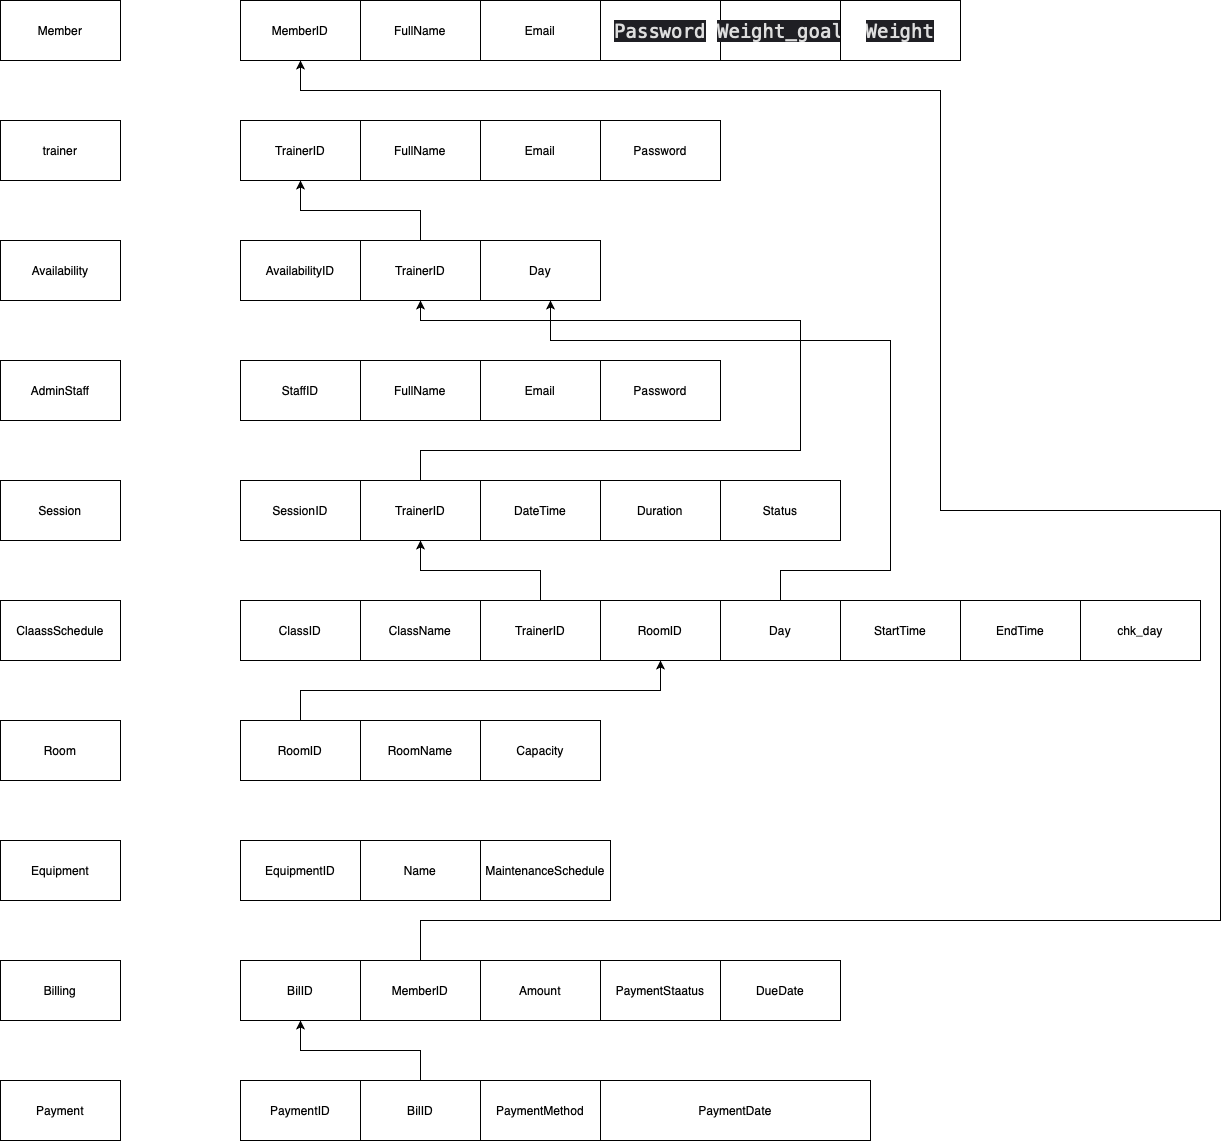

The diagram above was exported from draw.io. Its source (the exported page's mxGraphModel, read from the mxfile embedded in the PNG):
<mxGraphModel dx="1687" dy="938" grid="1" gridSize="10" guides="1" tooltips="1" connect="1" arrows="1" fold="1" page="1" pageScale="1" pageWidth="850" pageHeight="1100" math="0" shadow="0" extFonts="Permanent Marker^https://fonts.googleapis.com/css?family=Permanent+Marker">
  <root>
    <mxCell id="0" />
    <mxCell id="1" parent="0" />
    <mxCell id="Y8yjDdKnHA_2dyyXpBgY-116" value="Member" style="rounded=0;whiteSpace=wrap;html=1;" vertex="1" parent="1">
      <mxGeometry y="130" width="120" height="60" as="geometry" />
    </mxCell>
    <mxCell id="Y8yjDdKnHA_2dyyXpBgY-118" style="edgeStyle=orthogonalEdgeStyle;rounded=0;orthogonalLoop=1;jettySize=auto;html=1;exitX=0.5;exitY=1;exitDx=0;exitDy=0;" edge="1" parent="1" source="Y8yjDdKnHA_2dyyXpBgY-116" target="Y8yjDdKnHA_2dyyXpBgY-116">
      <mxGeometry relative="1" as="geometry" />
    </mxCell>
    <mxCell id="Y8yjDdKnHA_2dyyXpBgY-119" value="MemberID" style="rounded=0;whiteSpace=wrap;html=1;" vertex="1" parent="1">
      <mxGeometry x="240" y="130" width="120" height="60" as="geometry" />
    </mxCell>
    <mxCell id="Y8yjDdKnHA_2dyyXpBgY-120" value="FullName" style="rounded=0;whiteSpace=wrap;html=1;" vertex="1" parent="1">
      <mxGeometry x="360" y="130" width="120" height="60" as="geometry" />
    </mxCell>
    <mxCell id="Y8yjDdKnHA_2dyyXpBgY-121" value="Email" style="rounded=0;whiteSpace=wrap;html=1;" vertex="1" parent="1">
      <mxGeometry x="480" y="130" width="120" height="60" as="geometry" />
    </mxCell>
    <mxCell id="Y8yjDdKnHA_2dyyXpBgY-122" value="&lt;p style=&quot;margin: 0.0px 0.0px 0.0px 0.0px; font: 19.0px Menlo; color: #ffffff; color: rgba(255, 255, 255, 0.85); background-color: #1f1f24&quot;&gt;Password&lt;/p&gt;" style="rounded=0;whiteSpace=wrap;html=1;" vertex="1" parent="1">
      <mxGeometry x="600" y="130" width="120" height="60" as="geometry" />
    </mxCell>
    <mxCell id="Y8yjDdKnHA_2dyyXpBgY-123" value="&lt;p style=&quot;margin: 0px; font-style: normal; font-variant-caps: normal; font-stretch: normal; font-size: 19px; line-height: normal; font-family: Menlo; font-size-adjust: none; font-kerning: auto; font-variant-alternates: normal; font-variant-ligatures: normal; font-variant-numeric: normal; font-variant-east-asian: normal; font-variant-position: normal; font-variant-emoji: normal; font-feature-settings: normal; font-optical-sizing: auto; font-variation-settings: normal; color: rgba(255, 255, 255, 0.85); background-color: rgb(31, 31, 36);&quot;&gt;Weight_goal&lt;/p&gt;" style="rounded=0;whiteSpace=wrap;html=1;" vertex="1" parent="1">
      <mxGeometry x="720" y="130" width="120" height="60" as="geometry" />
    </mxCell>
    <mxCell id="Y8yjDdKnHA_2dyyXpBgY-124" value="&lt;p style=&quot;margin: 0px; font-style: normal; font-variant-caps: normal; font-stretch: normal; font-size: 19px; line-height: normal; font-family: Menlo; font-size-adjust: none; font-kerning: auto; font-variant-alternates: normal; font-variant-ligatures: normal; font-variant-numeric: normal; font-variant-east-asian: normal; font-variant-position: normal; font-variant-emoji: normal; font-feature-settings: normal; font-optical-sizing: auto; font-variation-settings: normal; color: rgba(255, 255, 255, 0.85); background-color: rgb(31, 31, 36);&quot;&gt;Weight&lt;/p&gt;" style="rounded=0;whiteSpace=wrap;html=1;" vertex="1" parent="1">
      <mxGeometry x="840" y="130" width="120" height="60" as="geometry" />
    </mxCell>
    <mxCell id="Y8yjDdKnHA_2dyyXpBgY-125" value="TrainerID" style="rounded=0;whiteSpace=wrap;html=1;" vertex="1" parent="1">
      <mxGeometry x="240" y="250" width="120" height="60" as="geometry" />
    </mxCell>
    <mxCell id="Y8yjDdKnHA_2dyyXpBgY-126" value="trainer" style="rounded=0;whiteSpace=wrap;html=1;" vertex="1" parent="1">
      <mxGeometry y="250" width="120" height="60" as="geometry" />
    </mxCell>
    <mxCell id="Y8yjDdKnHA_2dyyXpBgY-127" value="FullName" style="rounded=0;whiteSpace=wrap;html=1;" vertex="1" parent="1">
      <mxGeometry x="360" y="250" width="120" height="60" as="geometry" />
    </mxCell>
    <mxCell id="Y8yjDdKnHA_2dyyXpBgY-128" value="Email" style="rounded=0;whiteSpace=wrap;html=1;" vertex="1" parent="1">
      <mxGeometry x="480" y="250" width="120" height="60" as="geometry" />
    </mxCell>
    <mxCell id="Y8yjDdKnHA_2dyyXpBgY-129" value="Password" style="rounded=0;whiteSpace=wrap;html=1;" vertex="1" parent="1">
      <mxGeometry x="600" y="250" width="120" height="60" as="geometry" />
    </mxCell>
    <mxCell id="Y8yjDdKnHA_2dyyXpBgY-131" value="Availability" style="rounded=0;whiteSpace=wrap;html=1;" vertex="1" parent="1">
      <mxGeometry y="370" width="120" height="60" as="geometry" />
    </mxCell>
    <mxCell id="Y8yjDdKnHA_2dyyXpBgY-132" value="AvailabilityID" style="rounded=0;whiteSpace=wrap;html=1;" vertex="1" parent="1">
      <mxGeometry x="240" y="370" width="120" height="60" as="geometry" />
    </mxCell>
    <mxCell id="Y8yjDdKnHA_2dyyXpBgY-177" style="edgeStyle=orthogonalEdgeStyle;rounded=0;orthogonalLoop=1;jettySize=auto;html=1;entryX=0.5;entryY=1;entryDx=0;entryDy=0;" edge="1" parent="1" source="Y8yjDdKnHA_2dyyXpBgY-133" target="Y8yjDdKnHA_2dyyXpBgY-125">
      <mxGeometry relative="1" as="geometry" />
    </mxCell>
    <mxCell id="Y8yjDdKnHA_2dyyXpBgY-133" value="TrainerID" style="rounded=0;whiteSpace=wrap;html=1;" vertex="1" parent="1">
      <mxGeometry x="360" y="370" width="120" height="60" as="geometry" />
    </mxCell>
    <mxCell id="Y8yjDdKnHA_2dyyXpBgY-134" value="Day" style="rounded=0;whiteSpace=wrap;html=1;" vertex="1" parent="1">
      <mxGeometry x="480" y="370" width="120" height="60" as="geometry" />
    </mxCell>
    <mxCell id="Y8yjDdKnHA_2dyyXpBgY-135" value="AdminStaff" style="rounded=0;whiteSpace=wrap;html=1;" vertex="1" parent="1">
      <mxGeometry y="490" width="120" height="60" as="geometry" />
    </mxCell>
    <mxCell id="Y8yjDdKnHA_2dyyXpBgY-136" value="StaffID" style="rounded=0;whiteSpace=wrap;html=1;" vertex="1" parent="1">
      <mxGeometry x="240" y="490" width="120" height="60" as="geometry" />
    </mxCell>
    <mxCell id="Y8yjDdKnHA_2dyyXpBgY-137" value="FullName" style="rounded=0;whiteSpace=wrap;html=1;" vertex="1" parent="1">
      <mxGeometry x="360" y="490" width="120" height="60" as="geometry" />
    </mxCell>
    <mxCell id="Y8yjDdKnHA_2dyyXpBgY-138" value="Email" style="rounded=0;whiteSpace=wrap;html=1;" vertex="1" parent="1">
      <mxGeometry x="480" y="490" width="120" height="60" as="geometry" />
    </mxCell>
    <mxCell id="Y8yjDdKnHA_2dyyXpBgY-139" value="Password" style="rounded=0;whiteSpace=wrap;html=1;" vertex="1" parent="1">
      <mxGeometry x="600" y="490" width="120" height="60" as="geometry" />
    </mxCell>
    <mxCell id="Y8yjDdKnHA_2dyyXpBgY-140" value="Session" style="rounded=0;whiteSpace=wrap;html=1;" vertex="1" parent="1">
      <mxGeometry y="610" width="120" height="60" as="geometry" />
    </mxCell>
    <mxCell id="Y8yjDdKnHA_2dyyXpBgY-141" value="SessionID" style="rounded=0;whiteSpace=wrap;html=1;" vertex="1" parent="1">
      <mxGeometry x="240" y="610" width="120" height="60" as="geometry" />
    </mxCell>
    <mxCell id="Y8yjDdKnHA_2dyyXpBgY-176" style="edgeStyle=orthogonalEdgeStyle;rounded=0;orthogonalLoop=1;jettySize=auto;html=1;entryX=0.5;entryY=1;entryDx=0;entryDy=0;" edge="1" parent="1" source="Y8yjDdKnHA_2dyyXpBgY-142" target="Y8yjDdKnHA_2dyyXpBgY-133">
      <mxGeometry relative="1" as="geometry">
        <Array as="points">
          <mxPoint x="420" y="580" />
          <mxPoint x="800" y="580" />
          <mxPoint x="800" y="450" />
          <mxPoint x="420" y="450" />
        </Array>
      </mxGeometry>
    </mxCell>
    <mxCell id="Y8yjDdKnHA_2dyyXpBgY-142" value="TrainerID" style="rounded=0;whiteSpace=wrap;html=1;" vertex="1" parent="1">
      <mxGeometry x="360" y="610" width="120" height="60" as="geometry" />
    </mxCell>
    <mxCell id="Y8yjDdKnHA_2dyyXpBgY-143" value="DateTime" style="rounded=0;whiteSpace=wrap;html=1;" vertex="1" parent="1">
      <mxGeometry x="480" y="610" width="120" height="60" as="geometry" />
    </mxCell>
    <mxCell id="Y8yjDdKnHA_2dyyXpBgY-144" value="Duration" style="rounded=0;whiteSpace=wrap;html=1;" vertex="1" parent="1">
      <mxGeometry x="600" y="610" width="120" height="60" as="geometry" />
    </mxCell>
    <mxCell id="Y8yjDdKnHA_2dyyXpBgY-145" value="Status" style="rounded=0;whiteSpace=wrap;html=1;" vertex="1" parent="1">
      <mxGeometry x="720" y="610" width="120" height="60" as="geometry" />
    </mxCell>
    <mxCell id="Y8yjDdKnHA_2dyyXpBgY-146" value="ClaassSchedule" style="rounded=0;whiteSpace=wrap;html=1;" vertex="1" parent="1">
      <mxGeometry y="730" width="120" height="60" as="geometry" />
    </mxCell>
    <mxCell id="Y8yjDdKnHA_2dyyXpBgY-147" value="ClassID" style="rounded=0;whiteSpace=wrap;html=1;" vertex="1" parent="1">
      <mxGeometry x="240" y="730" width="120" height="60" as="geometry" />
    </mxCell>
    <mxCell id="Y8yjDdKnHA_2dyyXpBgY-148" value="ClassName" style="rounded=0;whiteSpace=wrap;html=1;" vertex="1" parent="1">
      <mxGeometry x="360" y="730" width="120" height="60" as="geometry" />
    </mxCell>
    <mxCell id="Y8yjDdKnHA_2dyyXpBgY-175" style="edgeStyle=orthogonalEdgeStyle;rounded=0;orthogonalLoop=1;jettySize=auto;html=1;entryX=0.5;entryY=1;entryDx=0;entryDy=0;" edge="1" parent="1" source="Y8yjDdKnHA_2dyyXpBgY-149" target="Y8yjDdKnHA_2dyyXpBgY-142">
      <mxGeometry relative="1" as="geometry" />
    </mxCell>
    <mxCell id="Y8yjDdKnHA_2dyyXpBgY-149" value="TrainerID" style="rounded=0;whiteSpace=wrap;html=1;" vertex="1" parent="1">
      <mxGeometry x="480" y="730" width="120" height="60" as="geometry" />
    </mxCell>
    <mxCell id="Y8yjDdKnHA_2dyyXpBgY-150" value="RoomID" style="rounded=0;whiteSpace=wrap;html=1;" vertex="1" parent="1">
      <mxGeometry x="600" y="730" width="120" height="60" as="geometry" />
    </mxCell>
    <mxCell id="Y8yjDdKnHA_2dyyXpBgY-180" style="edgeStyle=orthogonalEdgeStyle;rounded=0;orthogonalLoop=1;jettySize=auto;html=1;" edge="1" parent="1" source="Y8yjDdKnHA_2dyyXpBgY-151">
      <mxGeometry relative="1" as="geometry">
        <mxPoint x="550" y="430" as="targetPoint" />
        <Array as="points">
          <mxPoint x="780" y="700" />
          <mxPoint x="890" y="700" />
          <mxPoint x="890" y="470" />
          <mxPoint x="550" y="470" />
        </Array>
      </mxGeometry>
    </mxCell>
    <mxCell id="Y8yjDdKnHA_2dyyXpBgY-151" value="Day" style="rounded=0;whiteSpace=wrap;html=1;" vertex="1" parent="1">
      <mxGeometry x="720" y="730" width="120" height="60" as="geometry" />
    </mxCell>
    <mxCell id="Y8yjDdKnHA_2dyyXpBgY-152" value="StartTime" style="rounded=0;whiteSpace=wrap;html=1;" vertex="1" parent="1">
      <mxGeometry x="840" y="730" width="120" height="60" as="geometry" />
    </mxCell>
    <mxCell id="Y8yjDdKnHA_2dyyXpBgY-153" value="EndTime" style="rounded=0;whiteSpace=wrap;html=1;" vertex="1" parent="1">
      <mxGeometry x="960" y="730" width="120" height="60" as="geometry" />
    </mxCell>
    <mxCell id="Y8yjDdKnHA_2dyyXpBgY-154" value="chk_day" style="rounded=0;whiteSpace=wrap;html=1;" vertex="1" parent="1">
      <mxGeometry x="1080" y="730" width="120" height="60" as="geometry" />
    </mxCell>
    <mxCell id="Y8yjDdKnHA_2dyyXpBgY-155" value="Room" style="rounded=0;whiteSpace=wrap;html=1;" vertex="1" parent="1">
      <mxGeometry y="850" width="120" height="60" as="geometry" />
    </mxCell>
    <mxCell id="Y8yjDdKnHA_2dyyXpBgY-174" style="edgeStyle=orthogonalEdgeStyle;rounded=0;orthogonalLoop=1;jettySize=auto;html=1;entryX=0.5;entryY=1;entryDx=0;entryDy=0;exitX=0.5;exitY=0;exitDx=0;exitDy=0;" edge="1" parent="1" source="Y8yjDdKnHA_2dyyXpBgY-156" target="Y8yjDdKnHA_2dyyXpBgY-150">
      <mxGeometry relative="1" as="geometry" />
    </mxCell>
    <mxCell id="Y8yjDdKnHA_2dyyXpBgY-156" value="RoomID" style="rounded=0;whiteSpace=wrap;html=1;" vertex="1" parent="1">
      <mxGeometry x="240" y="850" width="120" height="60" as="geometry" />
    </mxCell>
    <mxCell id="Y8yjDdKnHA_2dyyXpBgY-157" value="RoomName" style="rounded=0;whiteSpace=wrap;html=1;" vertex="1" parent="1">
      <mxGeometry x="360" y="850" width="120" height="60" as="geometry" />
    </mxCell>
    <mxCell id="Y8yjDdKnHA_2dyyXpBgY-158" value="Capacity" style="rounded=0;whiteSpace=wrap;html=1;" vertex="1" parent="1">
      <mxGeometry x="480" y="850" width="120" height="60" as="geometry" />
    </mxCell>
    <mxCell id="Y8yjDdKnHA_2dyyXpBgY-159" value="Equipment" style="rounded=0;whiteSpace=wrap;html=1;" vertex="1" parent="1">
      <mxGeometry y="970" width="120" height="60" as="geometry" />
    </mxCell>
    <mxCell id="Y8yjDdKnHA_2dyyXpBgY-160" value="EquipmentID" style="rounded=0;whiteSpace=wrap;html=1;" vertex="1" parent="1">
      <mxGeometry x="240" y="970" width="120" height="60" as="geometry" />
    </mxCell>
    <mxCell id="Y8yjDdKnHA_2dyyXpBgY-161" value="Name" style="rounded=0;whiteSpace=wrap;html=1;" vertex="1" parent="1">
      <mxGeometry x="360" y="970" width="120" height="60" as="geometry" />
    </mxCell>
    <mxCell id="Y8yjDdKnHA_2dyyXpBgY-162" value="MaintenanceSchedule" style="rounded=0;whiteSpace=wrap;html=1;" vertex="1" parent="1">
      <mxGeometry x="480" y="970" width="130" height="60" as="geometry" />
    </mxCell>
    <mxCell id="Y8yjDdKnHA_2dyyXpBgY-163" value="Billing" style="rounded=0;whiteSpace=wrap;html=1;" vertex="1" parent="1">
      <mxGeometry y="1090" width="120" height="60" as="geometry" />
    </mxCell>
    <mxCell id="Y8yjDdKnHA_2dyyXpBgY-164" value="Payment" style="rounded=0;whiteSpace=wrap;html=1;" vertex="1" parent="1">
      <mxGeometry y="1210" width="120" height="60" as="geometry" />
    </mxCell>
    <mxCell id="Y8yjDdKnHA_2dyyXpBgY-165" value="BilID" style="rounded=0;whiteSpace=wrap;html=1;" vertex="1" parent="1">
      <mxGeometry x="240" y="1090" width="120" height="60" as="geometry" />
    </mxCell>
    <mxCell id="Y8yjDdKnHA_2dyyXpBgY-178" style="edgeStyle=orthogonalEdgeStyle;rounded=0;orthogonalLoop=1;jettySize=auto;html=1;entryX=0.5;entryY=1;entryDx=0;entryDy=0;" edge="1" parent="1" source="Y8yjDdKnHA_2dyyXpBgY-166" target="Y8yjDdKnHA_2dyyXpBgY-119">
      <mxGeometry relative="1" as="geometry">
        <Array as="points">
          <mxPoint x="420" y="1050" />
          <mxPoint x="1220" y="1050" />
          <mxPoint x="1220" y="640" />
          <mxPoint x="940" y="640" />
          <mxPoint x="940" y="220" />
          <mxPoint x="300" y="220" />
        </Array>
      </mxGeometry>
    </mxCell>
    <mxCell id="Y8yjDdKnHA_2dyyXpBgY-166" value="MemberID" style="rounded=0;whiteSpace=wrap;html=1;" vertex="1" parent="1">
      <mxGeometry x="360" y="1090" width="120" height="60" as="geometry" />
    </mxCell>
    <mxCell id="Y8yjDdKnHA_2dyyXpBgY-167" value="Amount" style="rounded=0;whiteSpace=wrap;html=1;" vertex="1" parent="1">
      <mxGeometry x="480" y="1090" width="120" height="60" as="geometry" />
    </mxCell>
    <mxCell id="Y8yjDdKnHA_2dyyXpBgY-168" value="PaymentStaatus" style="rounded=0;whiteSpace=wrap;html=1;" vertex="1" parent="1">
      <mxGeometry x="600" y="1090" width="120" height="60" as="geometry" />
    </mxCell>
    <mxCell id="Y8yjDdKnHA_2dyyXpBgY-169" value="DueDate" style="rounded=0;whiteSpace=wrap;html=1;" vertex="1" parent="1">
      <mxGeometry x="720" y="1090" width="120" height="60" as="geometry" />
    </mxCell>
    <mxCell id="Y8yjDdKnHA_2dyyXpBgY-179" style="edgeStyle=orthogonalEdgeStyle;rounded=0;orthogonalLoop=1;jettySize=auto;html=1;entryX=0.5;entryY=1;entryDx=0;entryDy=0;" edge="1" parent="1" source="Y8yjDdKnHA_2dyyXpBgY-170" target="Y8yjDdKnHA_2dyyXpBgY-165">
      <mxGeometry relative="1" as="geometry" />
    </mxCell>
    <mxCell id="Y8yjDdKnHA_2dyyXpBgY-170" value="BilID" style="rounded=0;whiteSpace=wrap;html=1;" vertex="1" parent="1">
      <mxGeometry x="360" y="1210" width="120" height="60" as="geometry" />
    </mxCell>
    <mxCell id="Y8yjDdKnHA_2dyyXpBgY-171" value="PaymentID" style="rounded=0;whiteSpace=wrap;html=1;" vertex="1" parent="1">
      <mxGeometry x="240" y="1210" width="120" height="60" as="geometry" />
    </mxCell>
    <mxCell id="Y8yjDdKnHA_2dyyXpBgY-172" value="PaymentMethod" style="rounded=0;whiteSpace=wrap;html=1;" vertex="1" parent="1">
      <mxGeometry x="480" y="1210" width="120" height="60" as="geometry" />
    </mxCell>
    <mxCell id="Y8yjDdKnHA_2dyyXpBgY-173" value="PaymentDate" style="rounded=0;whiteSpace=wrap;html=1;" vertex="1" parent="1">
      <mxGeometry x="600" y="1210" width="270" height="60" as="geometry" />
    </mxCell>
  </root>
</mxGraphModel>